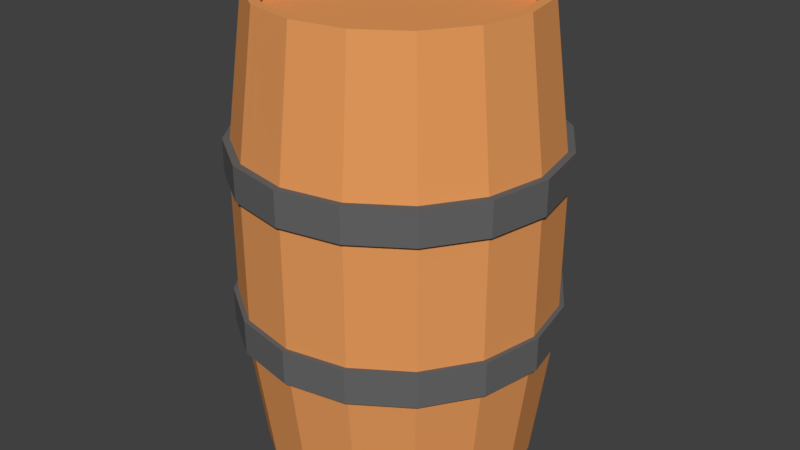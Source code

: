 # Source: untitled.blend  (saved by Blender 2.79.0; exported with 4.5.12 LTS)
import bpy
from mathutils import Matrix  # noqa: F401  (used for matrix-valued properties, if any)

bpy.ops.wm.read_factory_settings(use_empty=True)
scene = bpy.context.scene
scene.name = 'Scene'

# ---- collections
col_collection_1 = bpy.data.collections.new('Collection 1'); scene.collection.children.link(col_collection_1)

# ---- materials (node trees are filled in below, after node groups)
mat_wood = bpy.data.materials.new('Wood')
mat_wood.alpha_threshold = 0.0
mat_wood.use_transparent_shadow = False
mat_wood.diffuse_color = (0.8, 0.3289, 0.1085, 1.0)
mat_wood.roughness = 0.5
mat_metal = bpy.data.materials.new('Metal')
mat_metal.alpha_threshold = 0.0
mat_metal.use_transparent_shadow = False
mat_metal.preview_render_type = 'FLAT'
mat_metal.diffuse_color = (0.1329, 0.1329, 0.1329, 1.0)
mat_metal.roughness = 0.5

# ---- material node trees

# ---- world
world_world = bpy.data.worlds.new('World'); scene.world = world_world
world_world.color = (0.05088, 0.05088, 0.05088)
world_world.use_sun_shadow = False
world_world.sun_shadow_jitter_overblur = 0.0
world_world.cycles.sampling_method = 'MANUAL'

# ---- meshes
me_cylinder = bpy.data.meshes.new('Cylinder')
me_cylinder.from_pydata([(4.825e-09, 0.8705, 1.0), (0.3331, 0.8042, 1.0), (0.6155, 0.6155, 1.0), (0.8042, 0.3331, 1.0), (0.8705, -3.66e-08, 1.0), (0.8042, -0.3331, 1.0), (0.6155, -0.6155, 1.0), (0.3331, -0.8042, 1.0), (1.363e-07, -0.8705, 1.0), (-0.3331, -0.8042, 1.0), (-0.6155, -0.6155, 1.0), (-0.8042, -0.3331, 1.0), (-0.8705, 1.183e-08, 1.0), (-0.8042, 0.3331, 1.0), (-0.6155, 0.6155, 1.0), (-0.3331, 0.8042, 1.0), (0.0, 1.0, 0.3333), (0.3827, 0.9239, 0.3333), (0.7071, 0.7071, 0.3333), (0.9239, 0.3827, 0.3333), (1.0, -4.371e-08, 0.3333), (0.9239, -0.3827, 0.3333), (0.7071, -0.7071, 0.3333), (0.3827, -0.9239, 0.3333), (1.51e-07, -1.0, 0.3333), (-0.3827, -0.9239, 0.3333), (-0.7071, -0.7071, 0.3333), (-0.9239, -0.3827, 0.3333), (-1.0, 1.192e-08, 0.3333), (-0.9239, 0.3827, 0.3333), (-0.7071, 0.7071, 0.3333), (-0.3827, 0.9239, 0.3333), (0.3095, 0.7473, 1.0), (1.147e-08, 0.8089, 1.0), (0.572, 0.572, 1.0), (0.7473, 0.3095, 1.0), (0.8089, -3.348e-08, 1.0), (0.7473, -0.3095, 1.0), (0.572, -0.572, 1.0), (0.3095, -0.7473, 1.0), (1.336e-07, -0.8089, 1.0), (-0.3095, -0.7473, 1.0), (-0.572, -0.572, 1.0), (-0.7473, -0.3095, 1.0), (-0.8089, 1.152e-08, 1.0), (-0.7473, 0.3095, 1.0), (-0.572, 0.572, 1.0), (-0.3095, 0.7473, 1.0), (0.3197, 0.7718, 0.8898), (-1.733e-08, 0.8354, 0.8898), (0.5907, 0.5907, 0.8898), (0.7718, 0.3197, 0.8898), (0.8354, -3.483e-08, 0.8898), (0.7718, -0.3197, 0.8898), (0.5907, -0.5907, 0.8898), (0.3197, -0.7718, 0.8898), (1.088e-07, -0.8354, 0.8898), (-0.3197, -0.7718, 0.8898), (-0.5907, -0.5907, 0.8898), (-0.7718, -0.3197, 0.8898), (-0.8354, 1.165e-08, 0.8898), (-0.7718, 0.3197, 0.8898), (-0.5907, 0.5907, 0.8898), (-0.3197, 0.7718, 0.8898), (4.825e-09, 0.8705, -1.0), (0.3331, 0.8042, -1.0), (0.6155, 0.6155, -1.0), (0.8042, 0.3331, -1.0), (0.8705, -3.66e-08, -1.0), (0.8042, -0.3331, -1.0), (0.6155, -0.6155, -1.0), (0.3331, -0.8042, -1.0), (1.363e-07, -0.8705, -1.0), (-0.3331, -0.8042, -1.0), (-0.6155, -0.6155, -1.0), (-0.8042, -0.3331, -1.0), (-0.8705, 1.183e-08, -1.0), (-0.8042, 0.3331, -1.0), (-0.6155, 0.6155, -1.0), (-0.3331, 0.8042, -1.0), (0.0, 1.0, -0.3333), (0.3827, 0.9239, -0.3333), (0.7071, 0.7071, -0.3333), (0.9239, 0.3827, -0.3333), (1.0, -4.371e-08, -0.3333), (0.9239, -0.3827, -0.3333), (0.7071, -0.7071, -0.3333), (0.3827, -0.9239, -0.3333), (1.51e-07, -1.0, -0.3333), (-0.3827, -0.9239, -0.3333), (-0.7071, -0.7071, -0.3333), (-0.9239, -0.3827, -0.3333), (-1.0, 1.192e-08, -0.3333), (-0.9239, 0.3827, -0.3333), (-0.7071, 0.7071, -0.3333), (-0.3827, 0.9239, -0.3333), (0.0, 1.0, 0.0), (0.3827, 0.9239, 0.0), (0.7071, 0.7071, 0.0), (0.9239, 0.3827, 0.0), (1.0, -4.371e-08, 0.0), (0.9239, -0.3827, 0.0), (0.7071, -0.7071, 0.0), (0.3827, -0.9239, 0.0), (1.51e-07, -1.0, 0.0), (-0.3827, -0.9239, 0.0), (-0.7071, -0.7071, 0.0), (-0.9239, -0.3827, 0.0), (-1.0, 1.192e-08, 0.0), (-0.9239, 0.3827, 0.0), (-0.7071, 0.7071, 0.0), (-0.3827, 0.9239, 0.0), (0.3095, 0.7473, -1.0), (1.147e-08, 0.8089, -1.0), (0.572, 0.572, -1.0), (0.7473, 0.3095, -1.0), (0.8089, -3.348e-08, -1.0), (0.7473, -0.3095, -1.0), (0.572, -0.572, -1.0), (0.3095, -0.7473, -1.0), (1.336e-07, -0.8089, -1.0), (-0.3095, -0.7473, -1.0), (-0.572, -0.572, -1.0), (-0.7473, -0.3095, -1.0), (-0.8089, 1.152e-08, -1.0), (-0.7473, 0.3095, -1.0), (-0.572, 0.572, -1.0), (-0.3095, 0.7473, -1.0), (0.3197, 0.7718, -0.8898), (-1.733e-08, 0.8354, -0.8898), (0.5907, 0.5907, -0.8898), (0.7718, 0.3197, -0.8898), (0.8354, -3.483e-08, -0.8898), (0.7718, -0.3197, -0.8898), (0.5907, -0.5907, -0.8898), (0.3197, -0.7718, -0.8898), (1.088e-07, -0.8354, -0.8898), (-0.3197, -0.7718, -0.8898), (-0.5907, -0.5907, -0.8898), (-0.7718, -0.3197, -0.8898), (-0.8354, 1.165e-08, -0.8898), (-0.7718, 0.3197, -0.8898), (-0.5907, 0.5907, -0.8898), (-0.3197, 0.7718, -0.8898), (0.0, 1.03, -0.4101), (0.0, 1.03, -0.2617), (0.3942, 0.9518, -0.4101), (0.3942, 0.9518, -0.2617), (0.7284, 0.7284, -0.4101), (0.7284, 0.7284, -0.2617), (0.9518, 0.3942, -0.4101), (0.9518, 0.3942, -0.2617), (1.03, -4.503e-08, -0.4101), (1.03, -4.503e-08, -0.2617), (0.9518, -0.3942, -0.4101), (0.9518, -0.3942, -0.2617), (0.7284, -0.7284, -0.4101), (0.7284, -0.7284, -0.2617), (0.3942, -0.9518, -0.4101), (0.3942, -0.9518, -0.2617), (1.556e-07, -1.03, -0.4101), (1.556e-07, -1.03, -0.2617), (-0.3942, -0.9518, -0.4101), (-0.3942, -0.9518, -0.2617), (-0.7284, -0.7284, -0.4101), (-0.7284, -0.7284, -0.2617), (-0.9518, -0.3942, -0.4101), (-0.9518, -0.3942, -0.2617), (-1.03, 1.228e-08, -0.4101), (-1.03, 1.228e-08, -0.2617), (-0.9518, 0.3942, -0.4101), (-0.9518, 0.3942, -0.2617), (-0.7284, 0.7284, -0.4101), (-0.7284, 0.7284, -0.2617), (-0.3942, 0.9518, -0.4101), (-0.3942, 0.9518, -0.2617), (0.0, 1.03, 0.2617), (0.0, 1.03, 0.4101), (0.3942, 0.9518, 0.2617), (0.3942, 0.9518, 0.4101), (0.7284, 0.7284, 0.2617), (0.7284, 0.7284, 0.4101), (0.9518, 0.3942, 0.2617), (0.9518, 0.3942, 0.4101), (1.03, -4.503e-08, 0.2617), (1.03, -4.503e-08, 0.4101), (0.9518, -0.3942, 0.2617), (0.9518, -0.3942, 0.4101), (0.7284, -0.7284, 0.2617), (0.7284, -0.7284, 0.4101), (0.3942, -0.9518, 0.2617), (0.3942, -0.9518, 0.4101), (1.556e-07, -1.03, 0.2617), (1.556e-07, -1.03, 0.4101), (-0.3942, -0.9518, 0.2617), (-0.3942, -0.9518, 0.4101), (-0.7284, -0.7284, 0.2617), (-0.7284, -0.7284, 0.4101), (-0.9518, -0.3942, 0.2617), (-0.9518, -0.3942, 0.4101), (-1.03, 1.228e-08, 0.2617), (-1.03, 1.228e-08, 0.4101), (-0.9518, 0.3942, 0.2617), (-0.9518, 0.3942, 0.4101), (-0.7284, 0.7284, 0.2617), (-0.7284, 0.7284, 0.4101), (-0.3942, 0.9518, 0.2617), (-0.3942, 0.9518, 0.4101)], [], [(16, 0, 1, 17), (17, 1, 2, 18), (18, 2, 3, 19), (19, 3, 4, 20), (20, 4, 5, 21), (21, 5, 6, 22), (22, 6, 7, 23), (23, 7, 8, 24), (24, 8, 9, 25), (25, 9, 10, 26), (26, 10, 11, 27), (27, 11, 12, 28), (28, 12, 13, 29), (29, 13, 14, 30), (13, 12, 44, 45), (30, 14, 15, 31), (31, 15, 0, 16), (111, 31, 16, 96), (110, 30, 31, 111), (109, 29, 30, 110), (108, 28, 29, 109), (107, 27, 28, 108), (106, 26, 27, 107), (105, 25, 26, 106), (104, 24, 25, 105), (103, 23, 24, 104), (102, 22, 23, 103), (101, 21, 22, 102), (100, 20, 21, 101), (99, 19, 20, 100), (98, 18, 19, 99), (97, 17, 18, 98), (96, 16, 17, 97), (47, 46, 62, 63), (6, 5, 37, 38), (14, 13, 45, 46), (7, 6, 38, 39), (1, 0, 33, 32), (15, 14, 46, 47), (8, 7, 39, 40), (0, 15, 47, 33), (9, 8, 40, 41), (2, 1, 32, 34), (10, 9, 41, 42), (3, 2, 34, 35), (11, 10, 42, 43), (4, 3, 35, 36), (12, 11, 43, 44), (5, 4, 36, 37), (48, 49, 63, 62, 61, 60, 59, 58, 57, 56, 55, 54, 53, 52, 51, 50), (40, 39, 55, 56), (32, 33, 49, 48), (33, 47, 63, 49), (41, 40, 56, 57), (34, 32, 48, 50), (42, 41, 57, 58), (35, 34, 50, 51), (43, 42, 58, 59), (36, 35, 51, 52), (44, 43, 59, 60), (37, 36, 52, 53), (45, 44, 60, 61), (38, 37, 53, 54), (46, 45, 61, 62), (39, 38, 54, 55), (80, 81, 65, 64), (81, 82, 66, 65), (82, 83, 67, 66), (83, 84, 68, 67), (84, 85, 69, 68), (85, 86, 70, 69), (86, 87, 71, 70), (87, 88, 72, 71), (88, 89, 73, 72), (89, 90, 74, 73), (90, 91, 75, 74), (91, 92, 76, 75), (92, 93, 77, 76), (93, 94, 78, 77), (77, 125, 124, 76), (94, 95, 79, 78), (95, 80, 64, 79), (111, 96, 80, 95), (110, 111, 95, 94), (109, 110, 94, 93), (108, 109, 93, 92), (107, 108, 92, 91), (106, 107, 91, 90), (105, 106, 90, 89), (104, 105, 89, 88), (103, 104, 88, 87), (102, 103, 87, 86), (101, 102, 86, 85), (100, 101, 85, 84), (99, 100, 84, 83), (98, 99, 83, 82), (97, 98, 82, 81), (96, 97, 81, 80), (127, 143, 142, 126), (70, 118, 117, 69), (78, 126, 125, 77), (71, 119, 118, 70), (65, 112, 113, 64), (79, 127, 126, 78), (72, 120, 119, 71), (64, 113, 127, 79), (73, 121, 120, 72), (66, 114, 112, 65), (74, 122, 121, 73), (67, 115, 114, 66), (75, 123, 122, 74), (68, 116, 115, 67), (76, 124, 123, 75), (69, 117, 116, 68), (128, 130, 131, 132, 133, 134, 135, 136, 137, 138, 139, 140, 141, 142, 143, 129), (120, 136, 135, 119), (112, 128, 129, 113), (113, 129, 143, 127), (121, 137, 136, 120), (114, 130, 128, 112), (122, 138, 137, 121), (115, 131, 130, 114), (123, 139, 138, 122), (116, 132, 131, 115), (124, 140, 139, 123), (117, 133, 132, 116), (125, 141, 140, 124), (118, 134, 133, 117), (126, 142, 141, 125), (119, 135, 134, 118), (144, 145, 147, 146), (146, 147, 149, 148), (148, 149, 151, 150), (150, 151, 153, 152), (152, 153, 155, 154), (154, 155, 157, 156), (156, 157, 159, 158), (158, 159, 161, 160), (160, 161, 163, 162), (162, 163, 165, 164), (164, 165, 167, 166), (166, 167, 169, 168), (168, 169, 171, 170), (170, 171, 173, 172), (147, 145, 175, 173, 171, 169, 167, 165, 163, 161, 159, 157, 155, 153, 151, 149), (172, 173, 175, 174), (174, 175, 145, 144), (144, 146, 148, 150, 152, 154, 156, 158, 160, 162, 164, 166, 168, 170, 172, 174), (176, 177, 179, 178), (178, 179, 181, 180), (180, 181, 183, 182), (182, 183, 185, 184), (184, 185, 187, 186), (186, 187, 189, 188), (188, 189, 191, 190), (190, 191, 193, 192), (192, 193, 195, 194), (194, 195, 197, 196), (196, 197, 199, 198), (198, 199, 201, 200), (200, 201, 203, 202), (202, 203, 205, 204), (179, 177, 207, 205, 203, 201, 199, 197, 195, 193, 191, 189, 187, 185, 183, 181), (204, 205, 207, 206), (206, 207, 177, 176), (176, 178, 180, 182, 184, 186, 188, 190, 192, 194, 196, 198, 200, 202, 204, 206)])
me_cylinder.polygons.foreach_set('material_index', [0, 0, 0, 0, 0, 0, 0, 0, 0, 0, 0, 0, 0, 0, 0, 0, 0, 0, 0, 0, 0, 0, 0, 0, 0, 0, 0, 0, 0, 0, 0, 0, 0, 0, 0, 0, 0, 0, 0, 0, 0, 0, 0, 0, 0, 0, 0, 0, 0, 0, 0, 0, 0, 0, 0, 0, 0, 0, 0, 0, 0, 0, 0, 0, 0, 0, 0, 0, 0, 0, 0, 0, 0, 0, 0, 0, 0, 0, 0, 0, 0, 0, 0, 0, 0, 0, 0, 0, 0, 0, 0, 0, 0, 0, 0, 0, 0, 0, 0, 0, 0, 0, 0, 0, 0, 0, 0, 0, 0, 0, 0, 0, 0, 0, 0, 0, 0, 0, 0, 0, 0, 0, 0, 0, 0, 0, 0, 0, 0, 0, 1, 1, 1, 1, 1, 1, 1, 1, 1, 1, 1, 1, 1, 1, 1, 1, 1, 1, 1, 1, 1, 1, 1, 1, 1, 1, 1, 1, 1, 1, 1, 1, 1, 1, 1, 1])
_uv = me_cylinder.uv_layers.new(name='UVMap')
_uv.uv.foreach_set('vector', [0.4987, 0.1317, 0.4996, 0.02438, 0.5548, 0.0237, 0.5584, 0.1302, 0.5584, 0.1302, 0.5548, 0.0237, 0.6099, 0.02094, 0.6175, 0.1268, 0.6175, 0.1268, 0.6099, 0.02094, 0.6646, 0.01596, 0.6771, 0.1219, 0.6771, 0.1219, 0.6646, 0.01596, 0.7186, 0.007968, 0.7385, 0.1153, 0.747, 0.1153, 0.7659, 0.004527, 0.8217, 0.01242, 0.8095, 0.1211, 0.8095, 0.1211, 0.8217, 0.01242, 0.8774, 0.01775, 0.8699, 0.1255, 0.8699, 0.1255, 0.8774, 0.01775, 0.9329, 0.02062, 0.9303, 0.1287, 0.9303, 0.1287, 0.9329, 0.02062, 0.9881, 0.02029, 0.9928, 0.1305, 0.006534, 0.1316, 0.01099, 0.02061, 0.06669, 0.02124, 0.06854, 0.1295, 0.06854, 0.1295, 0.06669, 0.02124, 0.122, 0.0193, 0.1285, 0.126, 0.1285, 0.126, 0.122, 0.0193, 0.1768, 0.01494, 0.1882, 0.1212, 0.1882, 0.1212, 0.1768, 0.01494, 0.2309, 0.007511, 0.2497, 0.115, 0.258, 0.115, 0.2778, 0.004526, 0.3335, 0.01291, 0.3201, 0.1211, 0.3201, 0.1211, 0.3335, 0.01291, 0.389, 0.01888, 0.3799, 0.126, 0.869, 0.6919, 0.8094, 0.7528, 0.8011, 0.7404, 0.8565, 0.6836, 0.3799, 0.126, 0.389, 0.01888, 0.4443, 0.02274, 0.4391, 0.1297, 0.4391, 0.1297, 0.4443, 0.02274, 0.4996, 0.02438, 0.4987, 0.1317, 0.4361, 0.1808, 0.4391, 0.1297, 0.4987, 0.1317, 0.4985, 0.1847, 0.3761, 0.1767, 0.3799, 0.126, 0.4391, 0.1297, 0.4361, 0.1808, 0.3161, 0.1726, 0.3201, 0.1211, 0.3799, 0.126, 0.3761, 0.1767, 0.2542, 0.1694, 0.258, 0.115, 0.3201, 0.1211, 0.3161, 0.1726, 0.1919, 0.1729, 0.1882, 0.1212, 0.2497, 0.115, 0.2542, 0.1694, 0.1317, 0.177, 0.1285, 0.126, 0.1882, 0.1212, 0.1919, 0.1729, 0.07137, 0.1812, 0.06854, 0.1295, 0.1285, 0.126, 0.1317, 0.177, 0.009608, 0.1855, 0.006534, 0.1316, 0.06854, 0.1295, 0.07137, 0.1812, 0.9271, 0.1811, 0.9303, 0.1287, 0.9928, 0.1305, 0.9903, 0.1857, 0.8663, 0.1769, 0.8699, 0.1255, 0.9303, 0.1287, 0.9271, 0.1811, 0.8057, 0.173, 0.8095, 0.1211, 0.8699, 0.1255, 0.8663, 0.1769, 0.7434, 0.1699, 0.747, 0.1153, 0.8095, 0.1211, 0.8057, 0.173, 0.6809, 0.1736, 0.6771, 0.1219, 0.7385, 0.1153, 0.7434, 0.1699, 0.6207, 0.1777, 0.6175, 0.1268, 0.6771, 0.1219, 0.6809, 0.1736, 0.5605, 0.1816, 0.5584, 0.1302, 0.6175, 0.1268, 0.6207, 0.1777, 0.4985, 0.1847, 0.4987, 0.1317, 0.5584, 0.1302, 0.5605, 0.1816, 0.8862, 0.5292, 0.8863, 0.6094, 0.8596, 0.6047, 0.8596, 0.5346, 0.4866, 0.5251, 0.5174, 0.446, 0.5299, 0.4541, 0.5013, 0.528, 0.901, 0.6125, 0.869, 0.6919, 0.8565, 0.6836, 0.8863, 0.6094, 0.4859, 0.6103, 0.4866, 0.5251, 0.5013, 0.528, 0.5007, 0.6079, 0.8114, 0.3854, 0.8696, 0.447, 0.8569, 0.4549, 0.8027, 0.3974, 0.901, 0.5266, 0.901, 0.6125, 0.8863, 0.6094, 0.8862, 0.5292, 0.5146, 0.6901, 0.4859, 0.6103, 0.5007, 0.6079, 0.5274, 0.6825, 0.8696, 0.447, 0.901, 0.5266, 0.8862, 0.5292, 0.8569, 0.4549, 0.5714, 0.752, 0.5146, 0.6901, 0.5274, 0.6825, 0.5801, 0.7401, 0.7349, 0.3515, 0.8114, 0.3854, 0.8027, 0.3974, 0.7316, 0.3659, 0.6479, 0.7857, 0.5714, 0.752, 0.5801, 0.7401, 0.6511, 0.7713, 0.6515, 0.3513, 0.7349, 0.3515, 0.7316, 0.3659, 0.6543, 0.3657, 0.7316, 0.7857, 0.6479, 0.7857, 0.6511, 0.7713, 0.7288, 0.7712, 0.5749, 0.3848, 0.6515, 0.3513, 0.6543, 0.3657, 0.5833, 0.3969, 0.8094, 0.7528, 0.7316, 0.7857, 0.7288, 0.7712, 0.8011, 0.7404, 0.5174, 0.446, 0.5749, 0.3848, 0.5833, 0.3969, 0.5299, 0.4541, 0.7876, 0.4192, 0.8343, 0.4695, 0.8596, 0.5346, 0.8596, 0.6047, 0.8337, 0.6693, 0.7857, 0.7187, 0.723, 0.7454, 0.6561, 0.7456, 0.5951, 0.7185, 0.55, 0.6686, 0.5274, 0.6032, 0.5278, 0.5327, 0.5527, 0.4678, 0.5989, 0.4181, 0.6601, 0.3912, 0.7266, 0.3915, 0.5274, 0.6825, 0.5007, 0.6079, 0.5274, 0.6032, 0.55, 0.6686, 0.8027, 0.3974, 0.8569, 0.4549, 0.8343, 0.4695, 0.7876, 0.4192, 0.8569, 0.4549, 0.8862, 0.5292, 0.8596, 0.5346, 0.8343, 0.4695, 0.5801, 0.7401, 0.5274, 0.6825, 0.55, 0.6686, 0.5951, 0.7185, 0.7316, 0.3659, 0.8027, 0.3974, 0.7876, 0.4192, 0.7266, 0.3915, 0.6511, 0.7713, 0.5801, 0.7401, 0.5951, 0.7185, 0.6561, 0.7456, 0.6543, 0.3657, 0.7316, 0.3659, 0.7266, 0.3915, 0.6601, 0.3912, 0.7288, 0.7712, 0.6511, 0.7713, 0.6561, 0.7456, 0.723, 0.7454, 0.5833, 0.3969, 0.6543, 0.3657, 0.6601, 0.3912, 0.5989, 0.4181, 0.8011, 0.7404, 0.7288, 0.7712, 0.723, 0.7454, 0.7857, 0.7187, 0.5299, 0.4541, 0.5833, 0.3969, 0.5989, 0.4181, 0.5527, 0.4678, 0.8565, 0.6836, 0.8011, 0.7404, 0.7857, 0.7187, 0.8337, 0.6693, 0.5013, 0.528, 0.5299, 0.4541, 0.5527, 0.4678, 0.5278, 0.5327, 0.8863, 0.6094, 0.8565, 0.6836, 0.8337, 0.6693, 0.8596, 0.6047, 0.5007, 0.6079, 0.5013, 0.528, 0.5278, 0.5327, 0.5274, 0.6032, 0.5021, 0.2392, 0.5644, 0.2332, 0.5775, 0.3418, 0.5217, 0.35, 0.5644, 0.2332, 0.6244, 0.2285, 0.6332, 0.3359, 0.5775, 0.3418, 0.6244, 0.2285, 0.6838, 0.2248, 0.6887, 0.3322, 0.6332, 0.3359, 0.6838, 0.2248, 0.7436, 0.223, 0.7442, 0.3307, 0.6887, 0.3322, 0.7436, 0.223, 0.8035, 0.2246, 0.7996, 0.3315, 0.7442, 0.3307, 0.8035, 0.2246, 0.863, 0.2281, 0.8548, 0.3345, 0.7996, 0.3315, 0.863, 0.2281, 0.9229, 0.2334, 0.9097, 0.3399, 0.8548, 0.3345, 0.9229, 0.2334, 0.9848, 0.2406, 0.9639, 0.3483, 0.9097, 0.3399, 0.01404, 0.2395, 0.07581, 0.2328, 0.08952, 0.3407, 0.03423, 0.3492, 0.07581, 0.2328, 0.1355, 0.2278, 0.1447, 0.3346, 0.08952, 0.3407, 0.1355, 0.2278, 0.1948, 0.224, 0.1999, 0.3308, 0.1447, 0.3346, 0.1948, 0.224, 0.2543, 0.2222, 0.255, 0.3293, 0.1999, 0.3308, 0.2543, 0.2222, 0.3139, 0.2238, 0.3101, 0.3301, 0.255, 0.3293, 0.3139, 0.2238, 0.3729, 0.2274, 0.365, 0.3329, 0.3101, 0.3301, 0.4518, 0.4425, 0.4395, 0.4511, 0.3823, 0.3958, 0.3903, 0.3831, 0.3729, 0.2274, 0.4322, 0.2324, 0.4195, 0.338, 0.365, 0.3329, 0.4322, 0.2324, 0.4935, 0.2391, 0.4734, 0.3461, 0.4195, 0.338, 0.4361, 0.1808, 0.4985, 0.1847, 0.4935, 0.2391, 0.4322, 0.2324, 0.3761, 0.1767, 0.4361, 0.1808, 0.4322, 0.2324, 0.3729, 0.2274, 0.3161, 0.1726, 0.3761, 0.1767, 0.3729, 0.2274, 0.3139, 0.2238, 0.2542, 0.1694, 0.3161, 0.1726, 0.3139, 0.2238, 0.2543, 0.2222, 0.1919, 0.1729, 0.2542, 0.1694, 0.2543, 0.2222, 0.1948, 0.224, 0.1317, 0.177, 0.1919, 0.1729, 0.1948, 0.224, 0.1355, 0.2278, 0.07137, 0.1812, 0.1317, 0.177, 0.1355, 0.2278, 0.07581, 0.2328, 0.009608, 0.1855, 0.07137, 0.1812, 0.07581, 0.2328, 0.01404, 0.2395, 0.9271, 0.1811, 0.9903, 0.1857, 0.9848, 0.2406, 0.9229, 0.2334, 0.8663, 0.1769, 0.9271, 0.1811, 0.9229, 0.2334, 0.863, 0.2281, 0.8057, 0.173, 0.8663, 0.1769, 0.863, 0.2281, 0.8035, 0.2246, 0.7434, 0.1699, 0.8057, 0.173, 0.8035, 0.2246, 0.7436, 0.223, 0.6809, 0.1736, 0.7434, 0.1699, 0.7436, 0.223, 0.6838, 0.2248, 0.6207, 0.1777, 0.6809, 0.1736, 0.6838, 0.2248, 0.6244, 0.2285, 0.5605, 0.1816, 0.6207, 0.1777, 0.6244, 0.2285, 0.5644, 0.2332, 0.4985, 0.1847, 0.5605, 0.1816, 0.5644, 0.2332, 0.5021, 0.2392, 0.4706, 0.6019, 0.4449, 0.5962, 0.4445, 0.5287, 0.4706, 0.5236, 0.05173, 0.6041, 0.06607, 0.6008, 0.09746, 0.6716, 0.08563, 0.6804, 0.4851, 0.5205, 0.4706, 0.5236, 0.4395, 0.4511, 0.4518, 0.4425, 0.05138, 0.5204, 0.06589, 0.5232, 0.06607, 0.6008, 0.05173, 0.6041, 0.3905, 0.738, 0.3828, 0.7255, 0.4398, 0.673, 0.4518, 0.6814, 0.4851, 0.6047, 0.4706, 0.6019, 0.4706, 0.5236, 0.4851, 0.5205, 0.08439, 0.443, 0.09676, 0.4512, 0.06589, 0.5232, 0.05138, 0.5204, 0.4518, 0.6814, 0.4398, 0.673, 0.4706, 0.6019, 0.4851, 0.6047, 0.1451, 0.3835, 0.1535, 0.396, 0.09676, 0.4512, 0.08439, 0.443, 0.3117, 0.7663, 0.309, 0.7517, 0.3828, 0.7255, 0.3905, 0.738, 0.2245, 0.3513, 0.2276, 0.3661, 0.1535, 0.396, 0.1451, 0.3835, 0.227, 0.766, 0.2294, 0.7513, 0.309, 0.7517, 0.3117, 0.7663, 0.3105, 0.3513, 0.3078, 0.3662, 0.2276, 0.3661, 0.2245, 0.3513, 0.1476, 0.7368, 0.1551, 0.724, 0.2294, 0.7513, 0.227, 0.766, 0.3903, 0.3831, 0.3823, 0.3958, 0.3078, 0.3662, 0.3105, 0.3513, 0.08563, 0.6804, 0.09746, 0.6716, 0.1551, 0.724, 0.1476, 0.7368, 0.3697, 0.7028, 0.305, 0.7252, 0.2345, 0.7247, 0.1691, 0.7014, 0.1189, 0.6566, 0.09175, 0.5958, 0.09157, 0.5289, 0.1184, 0.4667, 0.1678, 0.4187, 0.2323, 0.3928, 0.3023, 0.3928, 0.3673, 0.4184, 0.4173, 0.4661, 0.4445, 0.5287, 0.4449, 0.5962, 0.4187, 0.6576, 0.09676, 0.4512, 0.1184, 0.4667, 0.09157, 0.5289, 0.06589, 0.5232, 0.3828, 0.7255, 0.3697, 0.7028, 0.4187, 0.6576, 0.4398, 0.673, 0.4398, 0.673, 0.4187, 0.6576, 0.4449, 0.5962, 0.4706, 0.6019, 0.1535, 0.396, 0.1678, 0.4187, 0.1184, 0.4667, 0.09676, 0.4512, 0.309, 0.7517, 0.305, 0.7252, 0.3697, 0.7028, 0.3828, 0.7255, 0.2276, 0.3661, 0.2323, 0.3928, 0.1678, 0.4187, 0.1535, 0.396, 0.2294, 0.7513, 0.2345, 0.7247, 0.305, 0.7252, 0.309, 0.7517, 0.3078, 0.3662, 0.3023, 0.3928, 0.2323, 0.3928, 0.2276, 0.3661, 0.1551, 0.724, 0.1691, 0.7014, 0.2345, 0.7247, 0.2294, 0.7513, 0.3823, 0.3958, 0.3673, 0.4184, 0.3023, 0.3928, 0.3078, 0.3662, 0.09746, 0.6716, 0.1189, 0.6566, 0.1691, 0.7014, 0.1551, 0.724, 0.4395, 0.4511, 0.4173, 0.4661, 0.3673, 0.4184, 0.3823, 0.3958, 0.06607, 0.6008, 0.09175, 0.5958, 0.1189, 0.6566, 0.09746, 0.6716, 0.4706, 0.5236, 0.4445, 0.5287, 0.4173, 0.4661, 0.4395, 0.4511, 0.06589, 0.5232, 0.09157, 0.5289, 0.09175, 0.5958, 0.06607, 0.6008, 0.4976, 0.9906, 0.4976, 0.9677, 0.5596, 0.9677, 0.5596, 0.9906, 0.5596, 0.9906, 0.5596, 0.9677, 0.6215, 0.9677, 0.6215, 0.9906, 0.6215, 0.9906, 0.6215, 0.9677, 0.6835, 0.9677, 0.6835, 0.9906, 0.6835, 0.9906, 0.6835, 0.9677, 0.7455, 0.9677, 0.7455, 0.9906, 0.7455, 0.9906, 0.7455, 0.9677, 0.8074, 0.9677, 0.8074, 0.9906, 0.8074, 0.9906, 0.8074, 0.9677, 0.8694, 0.9677, 0.8694, 0.9906, 0.8694, 0.9906, 0.8694, 0.9677, 0.9314, 0.9677, 0.9314, 0.9906, 0.9314, 0.9906, 0.9314, 0.9677, 0.9933, 0.9677, 0.9933, 0.9906, 0.001898, 0.9906, 0.001898, 0.9677, 0.06386, 0.9677, 0.06386, 0.9906, 0.06386, 0.9906, 0.06386, 0.9677, 0.1258, 0.9677, 0.1258, 0.9906, 0.1258, 0.9906, 0.1258, 0.9677, 0.1878, 0.9677, 0.1878, 0.9906, 0.1878, 0.9906, 0.1878, 0.9677, 0.2498, 0.9677, 0.2498, 0.9906, 0.2498, 0.9906, 0.2498, 0.9677, 0.3117, 0.9677, 0.3117, 0.9906, 0.3117, 0.9906, 0.3117, 0.9677, 0.3737, 0.9677, 0.3737, 0.9906, 0.4434, 0.9498, 0.4021, 0.9327, 0.3705, 0.9011, 0.3534, 0.8597, 0.3534, 0.815, 0.3705, 0.7737, 0.4021, 0.7421, 0.4434, 0.725, 0.4881, 0.725, 0.5295, 0.7421, 0.5611, 0.7737, 0.5782, 0.815, 0.5782, 0.8597, 0.5611, 0.9011, 0.5295, 0.9327, 0.4881, 0.9498, 0.3737, 0.9906, 0.3737, 0.9677, 0.4356, 0.9677, 0.4356, 0.9906, 0.4356, 0.9906, 0.4356, 0.9677, 0.4976, 0.9677, 0.4976, 0.9906, 0.5292, 0.7421, 0.5608, 0.7737, 0.5779, 0.815, 0.5779, 0.8597, 0.5608, 0.9011, 0.5292, 0.9327, 0.4879, 0.9498, 0.4432, 0.9498, 0.4019, 0.9327, 0.3703, 0.9011, 0.3531, 0.8597, 0.3531, 0.815, 0.3703, 0.7737, 0.4019, 0.7421, 0.4432, 0.725, 0.4879, 0.725, 0.4976, 0.9925, 0.4976, 0.9696, 0.5596, 0.9696, 0.5596, 0.9925, 0.5596, 0.9925, 0.5596, 0.9696, 0.6215, 0.9696, 0.6215, 0.9925, 0.6215, 0.9925, 0.6215, 0.9696, 0.6835, 0.9696, 0.6835, 0.9925, 0.6835, 0.9925, 0.6835, 0.9696, 0.7455, 0.9696, 0.7455, 0.9925, 0.7455, 0.9925, 0.7455, 0.9696, 0.8074, 0.9696, 0.8074, 0.9925, 0.8074, 0.9925, 0.8074, 0.9696, 0.8694, 0.9696, 0.8694, 0.9925, 0.8694, 0.9925, 0.8694, 0.9696, 0.9314, 0.9696, 0.9314, 0.9925, 0.9314, 0.9925, 0.9314, 0.9696, 0.9933, 0.9696, 0.9933, 0.9925, 0.001898, 0.9925, 0.001898, 0.9696, 0.06386, 0.9696, 0.06386, 0.9925, 0.06386, 0.9925, 0.06386, 0.9696, 0.1258, 0.9696, 0.1258, 0.9925, 0.1258, 0.9925, 0.1258, 0.9696, 0.1878, 0.9696, 0.1878, 0.9925, 0.1878, 0.9925, 0.1878, 0.9696, 0.2498, 0.9696, 0.2498, 0.9925, 0.2498, 0.9925, 0.2498, 0.9696, 0.3117, 0.9696, 0.3117, 0.9925, 0.3117, 0.9925, 0.3117, 0.9696, 0.3737, 0.9696, 0.3737, 0.9925, 0.4437, 0.9498, 0.4024, 0.9327, 0.3708, 0.9011, 0.3537, 0.8597, 0.3537, 0.815, 0.3708, 0.7737, 0.4024, 0.7421, 0.4437, 0.725, 0.4884, 0.725, 0.5297, 0.7421, 0.5613, 0.7737, 0.5784, 0.815, 0.5784, 0.8597, 0.5613, 0.9011, 0.5297, 0.9327, 0.4884, 0.9498, 0.3737, 0.9925, 0.3737, 0.9696, 0.4356, 0.9696, 0.4356, 0.9925, 0.4356, 0.9925, 0.4356, 0.9696, 0.4976, 0.9696, 0.4976, 0.9925, 0.5292, 0.7424, 0.5608, 0.774, 0.5779, 0.8153, 0.5779, 0.86, 0.5608, 0.9013, 0.5292, 0.9329, 0.4879, 0.95, 0.4432, 0.95, 0.4019, 0.9329, 0.3703, 0.9013, 0.3531, 0.86, 0.3531, 0.8153, 0.3703, 0.774, 0.4019, 0.7424, 0.4432, 0.7253, 0.4879, 0.7253])
me_cylinder.materials.append(mat_wood)
me_cylinder.materials.append(mat_metal)
me_cylinder.use_remesh_preserve_volume = False
me_cylinder.use_remesh_preserve_attributes = False
me_cylinder.use_mirror_vertex_groups = False
me_cylinder.update()

# ---- objects
ob_cylinder = bpy.data.objects.new('Cylinder', me_cylinder)

# ---- transforms, parenting, visibility, modifiers, constraints
ob_cylinder.location = (0.0, 0.0, 1.5)
ob_cylinder.scale = (1.0, 1.0, 1.486)
ob_cylinder.lineart.crease_threshold = 0.0

# ---- collection membership
col_collection_1.objects.link(ob_cylinder)

# ---- scene / render settings (as saved in the file)
scene.frame_start = 1; scene.frame_end = 250; scene.frame_set(1)
scene.render.engine = 'BLENDER_EEVEE_NEXT'
scene.render.resolution_percentage = 50
scene.render.dither_intensity = 0.0
scene.cycles.use_denoising = False
scene.cycles.samples = 128
scene.cycles.sampling_pattern = 'TABULATED_SOBOL'
scene.cycles.use_adaptive_sampling = False
scene.cycles.use_light_tree = False
scene.cycles.blur_glossy = 0.0
scene.cycles.sample_clamp_indirect = 0.0
scene.view_settings.view_transform = 'Standard'
bpy.context.view_layer.update()

# ---- added for rendering (the .blend has no active camera and no usable light): camera, sun
cam_auto = bpy.data.cameras.new('AutoCamera')
cam_auto.lens = 50.0
cam_auto.sensor_width = 36.0
cam_auto.clip_end = 1000.0
ob_auto_camera = bpy.data.objects.new('AutoCamera', cam_auto)
scene.collection.objects.link(ob_auto_camera)
ob_auto_camera.location = (3.85057, -4.62069, 4.58086)
ob_auto_camera.rotation_euler = (1.09748, -7.21219e-08, 0.694738)
scene.camera = ob_auto_camera
light_auto_sun = bpy.data.lights.new('AutoSun', 'SUN')
light_auto_sun.energy = 3.0
light_auto_sun.angle = 0.0523599
ob_auto_sun = bpy.data.objects.new('AutoSun', light_auto_sun)
scene.collection.objects.link(ob_auto_sun)
ob_auto_sun.rotation_euler = (0.872665, 0.174533, 0.523599)
bpy.context.view_layer.update()
